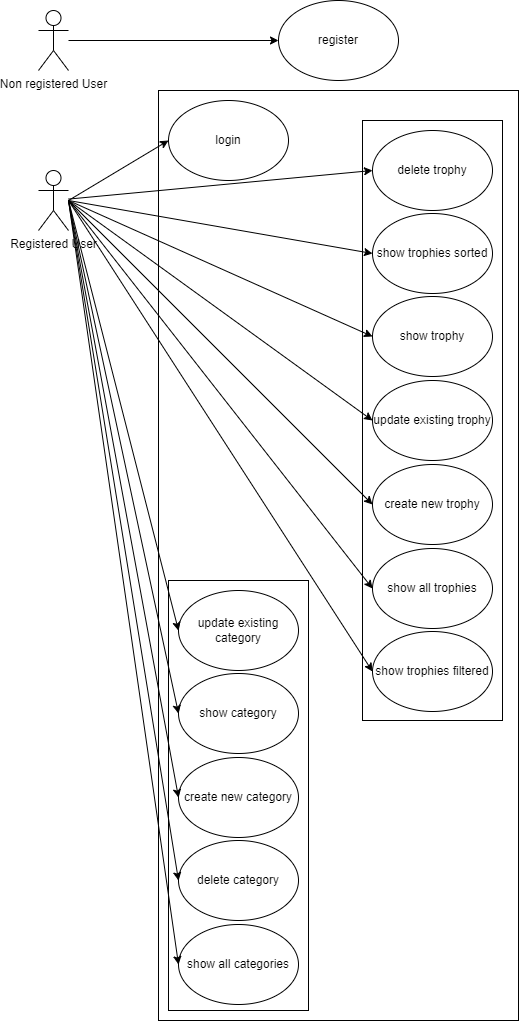

The diagram above was exported from draw.io. Its source (the exported page's mxGraphModel, read from the mxfile embedded in the PNG):
<mxGraphModel dx="2062" dy="1122" grid="1" gridSize="10" guides="1" tooltips="1" connect="1" arrows="1" fold="1" page="1" pageScale="1" pageWidth="827" pageHeight="1169" math="0" shadow="0">
  <root>
    <mxCell id="0" />
    <mxCell id="1" parent="0" />
    <mxCell id="8LOKtN6ZXZavKxr7OIl7-23" style="edgeStyle=orthogonalEdgeStyle;rounded=0;orthogonalLoop=1;jettySize=auto;html=1;entryX=0;entryY=0.5;entryDx=0;entryDy=0;" edge="1" parent="1" source="8LOKtN6ZXZavKxr7OIl7-1" target="8LOKtN6ZXZavKxr7OIl7-5">
      <mxGeometry relative="1" as="geometry" />
    </mxCell>
    <mxCell id="8LOKtN6ZXZavKxr7OIl7-1" value="Non registered User" style="shape=umlActor;verticalLabelPosition=bottom;verticalAlign=top;html=1;outlineConnect=0;" vertex="1" parent="1">
      <mxGeometry x="90" y="290" width="30" height="60" as="geometry" />
    </mxCell>
    <mxCell id="8LOKtN6ZXZavKxr7OIl7-2" value="Registered User" style="shape=umlActor;verticalLabelPosition=bottom;verticalAlign=top;html=1;outlineConnect=0;" vertex="1" parent="1">
      <mxGeometry x="90" y="450" width="30" height="60" as="geometry" />
    </mxCell>
    <mxCell id="8LOKtN6ZXZavKxr7OIl7-5" value="register" style="ellipse;whiteSpace=wrap;html=1;" vertex="1" parent="1">
      <mxGeometry x="330" y="280" width="120" height="80" as="geometry" />
    </mxCell>
    <mxCell id="8LOKtN6ZXZavKxr7OIl7-6" value="" style="rounded=0;whiteSpace=wrap;html=1;" vertex="1" parent="1">
      <mxGeometry x="210" y="370" width="360" height="930" as="geometry" />
    </mxCell>
    <mxCell id="8LOKtN6ZXZavKxr7OIl7-7" value="" style="rounded=0;whiteSpace=wrap;html=1;" vertex="1" parent="1">
      <mxGeometry x="220" y="860" width="140" height="430" as="geometry" />
    </mxCell>
    <mxCell id="8LOKtN6ZXZavKxr7OIl7-8" value="" style="rounded=0;whiteSpace=wrap;html=1;" vertex="1" parent="1">
      <mxGeometry x="414" y="400" width="140" height="600" as="geometry" />
    </mxCell>
    <mxCell id="8LOKtN6ZXZavKxr7OIl7-9" value="login" style="ellipse;whiteSpace=wrap;html=1;" vertex="1" parent="1">
      <mxGeometry x="220" y="380" width="120" height="80" as="geometry" />
    </mxCell>
    <mxCell id="8LOKtN6ZXZavKxr7OIl7-10" value="create new category" style="ellipse;whiteSpace=wrap;html=1;" vertex="1" parent="1">
      <mxGeometry x="230" y="1037" width="120" height="80" as="geometry" />
    </mxCell>
    <mxCell id="8LOKtN6ZXZavKxr7OIl7-14" value="create new trophy" style="ellipse;whiteSpace=wrap;html=1;" vertex="1" parent="1">
      <mxGeometry x="424" y="744" width="120" height="80" as="geometry" />
    </mxCell>
    <mxCell id="8LOKtN6ZXZavKxr7OIl7-15" value="show all trophies" style="ellipse;whiteSpace=wrap;html=1;" vertex="1" parent="1">
      <mxGeometry x="424" y="828" width="120" height="80" as="geometry" />
    </mxCell>
    <mxCell id="8LOKtN6ZXZavKxr7OIl7-16" value="update existing trophy" style="ellipse;whiteSpace=wrap;html=1;" vertex="1" parent="1">
      <mxGeometry x="424" y="660" width="120" height="80" as="geometry" />
    </mxCell>
    <mxCell id="8LOKtN6ZXZavKxr7OIl7-17" value="delete trophy" style="ellipse;whiteSpace=wrap;html=1;" vertex="1" parent="1">
      <mxGeometry x="424" y="410" width="120" height="80" as="geometry" />
    </mxCell>
    <mxCell id="8LOKtN6ZXZavKxr7OIl7-18" value="update existing category" style="ellipse;whiteSpace=wrap;html=1;" vertex="1" parent="1">
      <mxGeometry x="230" y="870" width="120" height="80" as="geometry" />
    </mxCell>
    <mxCell id="8LOKtN6ZXZavKxr7OIl7-19" value="show category" style="ellipse;whiteSpace=wrap;html=1;" vertex="1" parent="1">
      <mxGeometry x="230" y="953" width="120" height="80" as="geometry" />
    </mxCell>
    <mxCell id="8LOKtN6ZXZavKxr7OIl7-20" value="show trophy" style="ellipse;whiteSpace=wrap;html=1;" vertex="1" parent="1">
      <mxGeometry x="424" y="576" width="120" height="80" as="geometry" />
    </mxCell>
    <mxCell id="8LOKtN6ZXZavKxr7OIl7-21" value="show trophies filtered" style="ellipse;whiteSpace=wrap;html=1;" vertex="1" parent="1">
      <mxGeometry x="424" y="911" width="120" height="80" as="geometry" />
    </mxCell>
    <mxCell id="8LOKtN6ZXZavKxr7OIl7-22" value="show trophies sorted" style="ellipse;whiteSpace=wrap;html=1;" vertex="1" parent="1">
      <mxGeometry x="424" y="493" width="120" height="80" as="geometry" />
    </mxCell>
    <mxCell id="8LOKtN6ZXZavKxr7OIl7-34" value="show all categories" style="ellipse;whiteSpace=wrap;html=1;" vertex="1" parent="1">
      <mxGeometry x="230" y="1204" width="120" height="80" as="geometry" />
    </mxCell>
    <mxCell id="8LOKtN6ZXZavKxr7OIl7-35" value="delete category" style="ellipse;whiteSpace=wrap;html=1;" vertex="1" parent="1">
      <mxGeometry x="230" y="1120" width="120" height="80" as="geometry" />
    </mxCell>
    <mxCell id="8LOKtN6ZXZavKxr7OIl7-37" value="" style="endArrow=classic;html=1;rounded=0;entryX=0;entryY=0.5;entryDx=0;entryDy=0;" edge="1" parent="1" source="8LOKtN6ZXZavKxr7OIl7-2" target="8LOKtN6ZXZavKxr7OIl7-17">
      <mxGeometry width="50" height="50" relative="1" as="geometry">
        <mxPoint x="285" y="530" as="sourcePoint" />
        <mxPoint x="335" y="480" as="targetPoint" />
      </mxGeometry>
    </mxCell>
    <mxCell id="8LOKtN6ZXZavKxr7OIl7-38" value="" style="endArrow=classic;html=1;rounded=0;entryX=0;entryY=0.5;entryDx=0;entryDy=0;" edge="1" parent="1" target="8LOKtN6ZXZavKxr7OIl7-21">
      <mxGeometry width="50" height="50" relative="1" as="geometry">
        <mxPoint x="120" y="480" as="sourcePoint" />
        <mxPoint x="440" y="930" as="targetPoint" />
      </mxGeometry>
    </mxCell>
    <mxCell id="8LOKtN6ZXZavKxr7OIl7-39" value="" style="endArrow=classic;html=1;rounded=0;entryX=0;entryY=0.5;entryDx=0;entryDy=0;" edge="1" parent="1" target="8LOKtN6ZXZavKxr7OIl7-22">
      <mxGeometry width="50" height="50" relative="1" as="geometry">
        <mxPoint x="120" y="480" as="sourcePoint" />
        <mxPoint x="434" y="460" as="targetPoint" />
      </mxGeometry>
    </mxCell>
    <mxCell id="8LOKtN6ZXZavKxr7OIl7-40" value="" style="endArrow=classic;html=1;rounded=0;entryX=0;entryY=0.5;entryDx=0;entryDy=0;" edge="1" parent="1" target="8LOKtN6ZXZavKxr7OIl7-20">
      <mxGeometry width="50" height="50" relative="1" as="geometry">
        <mxPoint x="120" y="480" as="sourcePoint" />
        <mxPoint x="444" y="470" as="targetPoint" />
      </mxGeometry>
    </mxCell>
    <mxCell id="8LOKtN6ZXZavKxr7OIl7-41" value="" style="endArrow=classic;html=1;rounded=0;entryX=0;entryY=0.5;entryDx=0;entryDy=0;" edge="1" parent="1" target="8LOKtN6ZXZavKxr7OIl7-16">
      <mxGeometry width="50" height="50" relative="1" as="geometry">
        <mxPoint x="120" y="480" as="sourcePoint" />
        <mxPoint x="454" y="480" as="targetPoint" />
      </mxGeometry>
    </mxCell>
    <mxCell id="8LOKtN6ZXZavKxr7OIl7-42" value="" style="endArrow=classic;html=1;rounded=0;entryX=0;entryY=0.5;entryDx=0;entryDy=0;" edge="1" parent="1" target="8LOKtN6ZXZavKxr7OIl7-14">
      <mxGeometry width="50" height="50" relative="1" as="geometry">
        <mxPoint x="120" y="480" as="sourcePoint" />
        <mxPoint x="464" y="490" as="targetPoint" />
      </mxGeometry>
    </mxCell>
    <mxCell id="8LOKtN6ZXZavKxr7OIl7-43" value="" style="endArrow=classic;html=1;rounded=0;entryX=0;entryY=0.5;entryDx=0;entryDy=0;" edge="1" parent="1" target="8LOKtN6ZXZavKxr7OIl7-15">
      <mxGeometry width="50" height="50" relative="1" as="geometry">
        <mxPoint x="120" y="480" as="sourcePoint" />
        <mxPoint x="474" y="500" as="targetPoint" />
      </mxGeometry>
    </mxCell>
    <mxCell id="8LOKtN6ZXZavKxr7OIl7-44" value="" style="endArrow=classic;html=1;rounded=0;entryX=0;entryY=0.5;entryDx=0;entryDy=0;" edge="1" parent="1" target="8LOKtN6ZXZavKxr7OIl7-18">
      <mxGeometry width="50" height="50" relative="1" as="geometry">
        <mxPoint x="120" y="480" as="sourcePoint" />
        <mxPoint x="484" y="510" as="targetPoint" />
      </mxGeometry>
    </mxCell>
    <mxCell id="8LOKtN6ZXZavKxr7OIl7-45" value="" style="endArrow=classic;html=1;rounded=0;entryX=0;entryY=0.5;entryDx=0;entryDy=0;" edge="1" parent="1" target="8LOKtN6ZXZavKxr7OIl7-19">
      <mxGeometry width="50" height="50" relative="1" as="geometry">
        <mxPoint x="120" y="480" as="sourcePoint" />
        <mxPoint x="494" y="520" as="targetPoint" />
      </mxGeometry>
    </mxCell>
    <mxCell id="8LOKtN6ZXZavKxr7OIl7-46" value="" style="endArrow=classic;html=1;rounded=0;entryX=0;entryY=0.5;entryDx=0;entryDy=0;" edge="1" parent="1" target="8LOKtN6ZXZavKxr7OIl7-10">
      <mxGeometry width="50" height="50" relative="1" as="geometry">
        <mxPoint x="120" y="480" as="sourcePoint" />
        <mxPoint x="504" y="530" as="targetPoint" />
      </mxGeometry>
    </mxCell>
    <mxCell id="8LOKtN6ZXZavKxr7OIl7-47" value="" style="endArrow=classic;html=1;rounded=0;entryX=0;entryY=0.5;entryDx=0;entryDy=0;" edge="1" parent="1" target="8LOKtN6ZXZavKxr7OIl7-35">
      <mxGeometry width="50" height="50" relative="1" as="geometry">
        <mxPoint x="120" y="480" as="sourcePoint" />
        <mxPoint x="514" y="540" as="targetPoint" />
      </mxGeometry>
    </mxCell>
    <mxCell id="8LOKtN6ZXZavKxr7OIl7-48" value="" style="endArrow=classic;html=1;rounded=0;entryX=0;entryY=0.5;entryDx=0;entryDy=0;" edge="1" parent="1" target="8LOKtN6ZXZavKxr7OIl7-34">
      <mxGeometry width="50" height="50" relative="1" as="geometry">
        <mxPoint x="120" y="480" as="sourcePoint" />
        <mxPoint x="524" y="550" as="targetPoint" />
      </mxGeometry>
    </mxCell>
    <mxCell id="8LOKtN6ZXZavKxr7OIl7-49" value="" style="endArrow=classic;html=1;rounded=0;entryX=0;entryY=0.5;entryDx=0;entryDy=0;" edge="1" parent="1" target="8LOKtN6ZXZavKxr7OIl7-9">
      <mxGeometry width="50" height="50" relative="1" as="geometry">
        <mxPoint x="120" y="480" as="sourcePoint" />
        <mxPoint x="534" y="560" as="targetPoint" />
      </mxGeometry>
    </mxCell>
  </root>
</mxGraphModel>